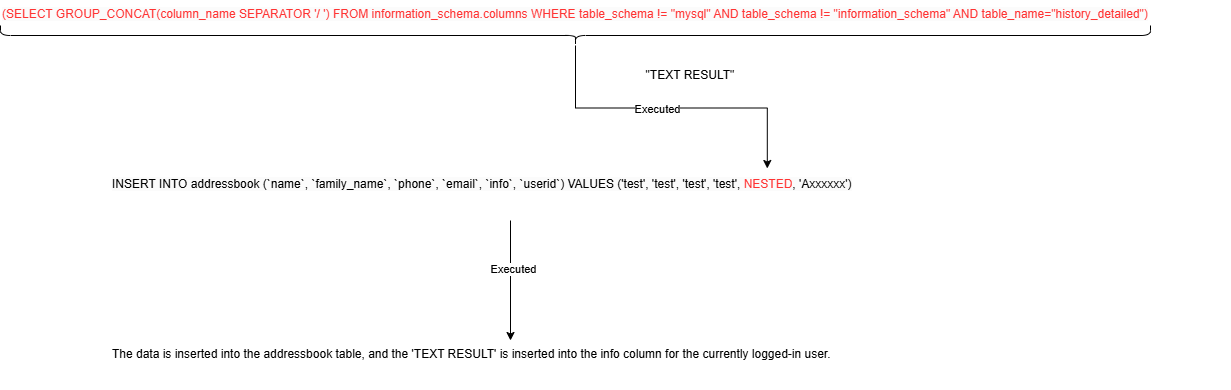

The diagram above was exported from draw.io. Its source (the exported page's mxGraphModel, read from the mxfile embedded in the PNG):
<mxGraphModel dx="3088" dy="772" grid="1" gridSize="10" guides="1" tooltips="1" connect="1" arrows="1" fold="1" page="1" pageScale="1" pageWidth="827" pageHeight="1169" math="0" shadow="0">
  <root>
    <mxCell id="0" />
    <mxCell id="1" parent="0" />
    <mxCell id="msg7l56XacTbbd1wnVCO-2" value="&lt;span style=&quot;font-family: Helvetica; font-size: 12px; font-style: normal; font-variant-ligatures: normal; font-variant-caps: normal; font-weight: 400; letter-spacing: normal; orphans: 2; text-align: center; text-indent: 0px; text-transform: none; widows: 2; word-spacing: 0px; -webkit-text-stroke-width: 0px; white-space: normal; background-color: rgb(251, 251, 251); text-decoration-thickness: initial; text-decoration-style: initial; text-decoration-color: initial; float: none; display: inline !important;&quot;&gt;&lt;font color=&quot;#ff3333&quot;&gt;(SELECT GROUP_CONCAT(column_name SEPARATOR '/ ') FROM information_schema.columns WHERE table_schema != &quot;mysql&quot; AND table_schema != &quot;information_schema&quot; AND table_name=&quot;history_detailed&quot;)&lt;/font&gt;&lt;/span&gt;" style="text;whiteSpace=wrap;html=1;" vertex="1" parent="1">
      <mxGeometry x="-1590" y="190" width="1230" height="70" as="geometry" />
    </mxCell>
    <mxCell id="msg7l56XacTbbd1wnVCO-8" style="edgeStyle=orthogonalEdgeStyle;rounded=0;orthogonalLoop=1;jettySize=auto;html=1;" edge="1" parent="1" source="msg7l56XacTbbd1wnVCO-3" target="msg7l56XacTbbd1wnVCO-10">
      <mxGeometry relative="1" as="geometry">
        <mxPoint x="-1080" y="520" as="targetPoint" />
      </mxGeometry>
    </mxCell>
    <mxCell id="msg7l56XacTbbd1wnVCO-9" value="Executed" style="edgeLabel;html=1;align=center;verticalAlign=middle;resizable=0;points=[];" vertex="1" connectable="0" parent="msg7l56XacTbbd1wnVCO-8">
      <mxGeometry x="-0.2036" y="2" relative="1" as="geometry">
        <mxPoint as="offset" />
      </mxGeometry>
    </mxCell>
    <mxCell id="msg7l56XacTbbd1wnVCO-3" value="&lt;span style=&quot;color: rgb(0, 0, 0); font-family: Helvetica; font-size: 12px; font-style: normal; font-variant-ligatures: normal; font-variant-caps: normal; font-weight: 400; letter-spacing: normal; orphans: 2; text-align: center; text-indent: 0px; text-transform: none; widows: 2; word-spacing: 0px; -webkit-text-stroke-width: 0px; white-space: normal; background-color: rgb(251, 251, 251); text-decoration-thickness: initial; text-decoration-style: initial; text-decoration-color: initial; display: inline !important; float: none;&quot;&gt;INSERT INTO addressbook (`name`, `family_name`, `phone`, `email`, `info`, `userid`) VALUES ('test', 'test', 'test', 'test', &lt;/span&gt;&lt;span style=&quot;font-family: Helvetica; font-size: 12px; font-style: normal; font-variant-ligatures: normal; font-variant-caps: normal; font-weight: 400; letter-spacing: normal; orphans: 2; text-align: center; text-indent: 0px; text-transform: none; widows: 2; word-spacing: 0px; -webkit-text-stroke-width: 0px; white-space: normal; background-color: rgb(251, 251, 251); text-decoration-thickness: initial; text-decoration-style: initial; text-decoration-color: initial; float: none; display: inline !important;&quot;&gt;&lt;font color=&quot;#ff3333&quot;&gt;NESTED&lt;/font&gt;&lt;/span&gt;&lt;span style=&quot;color: rgb(0, 0, 0); font-family: Helvetica; font-size: 12px; font-style: normal; font-variant-ligatures: normal; font-variant-caps: normal; font-weight: 400; letter-spacing: normal; orphans: 2; text-align: center; text-indent: 0px; text-transform: none; widows: 2; word-spacing: 0px; -webkit-text-stroke-width: 0px; white-space: normal; background-color: rgb(251, 251, 251); text-decoration-thickness: initial; text-decoration-style: initial; text-decoration-color: initial; display: inline !important; float: none;&quot;&gt;, 'Axxxxxx')&lt;/span&gt;" style="text;whiteSpace=wrap;html=1;" vertex="1" parent="1">
      <mxGeometry x="-1480" y="360" width="800" height="50" as="geometry" />
    </mxCell>
    <mxCell id="msg7l56XacTbbd1wnVCO-4" value="" style="shape=curlyBracket;whiteSpace=wrap;html=1;rounded=1;flipH=1;labelPosition=right;verticalLabelPosition=middle;align=left;verticalAlign=middle;rotation=90;" vertex="1" parent="1">
      <mxGeometry x="-1025" y="-350" width="20" height="1150" as="geometry" />
    </mxCell>
    <mxCell id="msg7l56XacTbbd1wnVCO-5" style="edgeStyle=orthogonalEdgeStyle;rounded=0;orthogonalLoop=1;jettySize=auto;html=1;entryX=0.821;entryY=-0.04;entryDx=0;entryDy=0;entryPerimeter=0;" edge="1" parent="1" source="msg7l56XacTbbd1wnVCO-4" target="msg7l56XacTbbd1wnVCO-3">
      <mxGeometry relative="1" as="geometry" />
    </mxCell>
    <mxCell id="msg7l56XacTbbd1wnVCO-7" value="Executed" style="edgeLabel;html=1;align=center;verticalAlign=middle;resizable=0;points=[];" vertex="1" connectable="0" parent="msg7l56XacTbbd1wnVCO-5">
      <mxGeometry x="-0.0883" y="-1" relative="1" as="geometry">
        <mxPoint as="offset" />
      </mxGeometry>
    </mxCell>
    <mxCell id="msg7l56XacTbbd1wnVCO-6" value="&quot;TEXT RESULT&quot;" style="text;html=1;align=center;verticalAlign=middle;whiteSpace=wrap;rounded=0;" vertex="1" parent="1">
      <mxGeometry x="-960" y="250" width="120" height="30" as="geometry" />
    </mxCell>
    <mxCell id="msg7l56XacTbbd1wnVCO-10" value="&lt;div style=&quot;text-align: center;&quot;&gt;The data is inserted into the addressbook table, and the 'TEXT RESULT' is inserted into the info column for the currently logged-in user.&lt;/div&gt;" style="text;whiteSpace=wrap;html=1;" vertex="1" parent="1">
      <mxGeometry x="-1480" y="530" width="800" height="50" as="geometry" />
    </mxCell>
  </root>
</mxGraphModel>